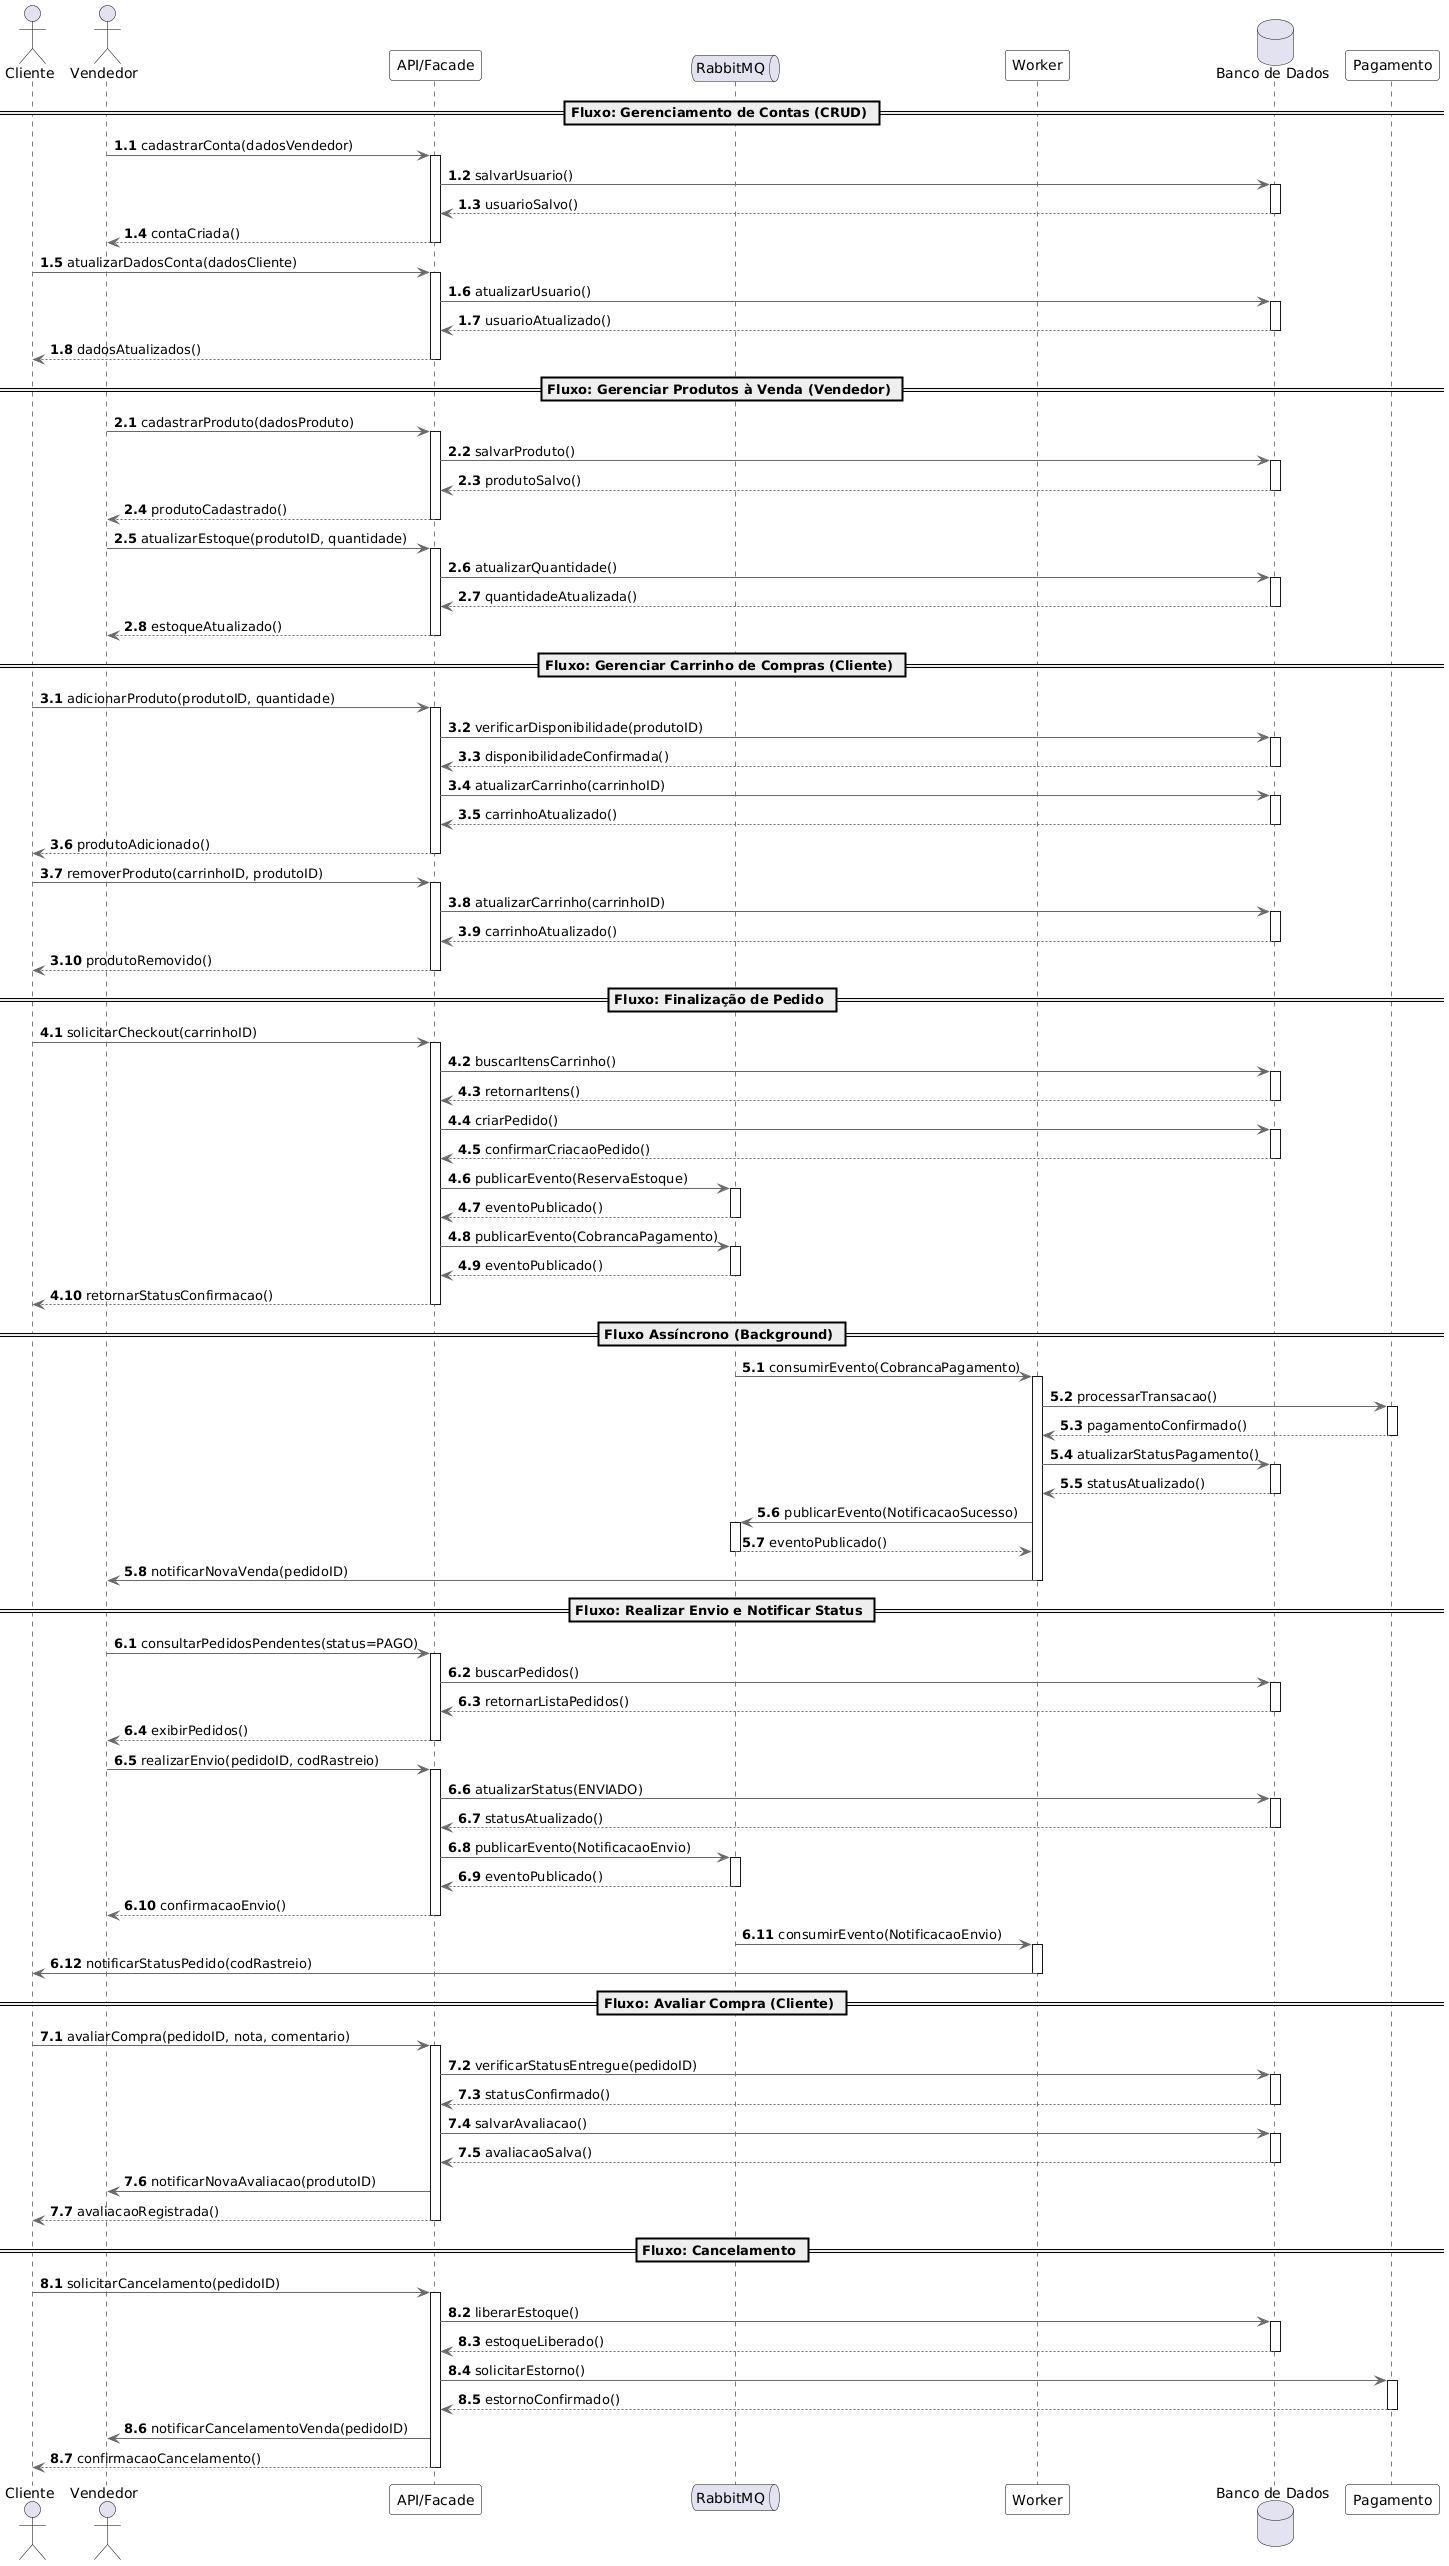

The diagram above was rendered by PlantUML. Its source (embedded in the PNG):
@startuml
skinparam shadowing false
skinparam defaultFontName "Segoe UI"

' --- ESTILOS MINIMALISTAS ---
skinparam sequence {
    ArrowColor DimGray
    ActorBorderColor Black
    LifeLineBorderColor Black
    LifeLineBackgroundColor White
    ParticipantBorderColor Black
    ParticipantBackgroundColor White
    DatabaseBorderColor Black
    DatabaseBackgroundColor White
}

' --- PARTICIPANTES ---
actor "Cliente" as C
actor "Vendedor" as V
participant "API/Facade" as API
queue "RabbitMQ" as Q
participant "Worker" as W
database "Banco de Dados" as BD
participant "Pagamento" as PG

' ==========================================
== Fluxo: Gerenciamento de Contas (CRUD) ==
' ==========================================

autonumber 1.1
V -> API: cadastrarConta(dadosVendedor)
activate API
API -> BD: salvarUsuario()
activate BD
BD --> API: usuarioSalvo()
deactivate BD
API --> V: contaCriada()
deactivate API

C -> API: atualizarDadosConta(dadosCliente)
activate API
API -> BD: atualizarUsuario()
activate BD
BD --> API: usuarioAtualizado()
deactivate BD
API --> C: dadosAtualizados()
deactivate API

' ==================================================
== Fluxo: Gerenciar Produtos à Venda (Vendedor) ==
' ==================================================

autonumber 2.1
V -> API: cadastrarProduto(dadosProduto)
activate API
API -> BD: salvarProduto()
activate BD
BD --> API: produtoSalvo()
deactivate BD
API --> V: produtoCadastrado()
deactivate API

V -> API: atualizarEstoque(produtoID, quantidade)
activate API
API -> BD: atualizarQuantidade()
activate BD
BD --> API: quantidadeAtualizada()
deactivate BD
API --> V: estoqueAtualizado()
deactivate API

' ==================================================
== Fluxo: Gerenciar Carrinho de Compras (Cliente) ==
' ==================================================

autonumber 3.1
C -> API: adicionarProduto(produtoID, quantidade)
activate API
API -> BD: verificarDisponibilidade(produtoID)
activate BD
BD --> API: disponibilidadeConfirmada()
deactivate BD
API -> BD: atualizarCarrinho(carrinhoID)
activate BD
BD --> API: carrinhoAtualizado()
deactivate BD
API --> C: produtoAdicionado()
deactivate API

C -> API: removerProduto(carrinhoID, produtoID)
activate API
API -> BD: atualizarCarrinho(carrinhoID)
activate BD
BD --> API: carrinhoAtualizado()
deactivate BD
API --> C: produtoRemovido()
deactivate API

' ==========================================
== Fluxo: Finalização de Pedido ==
' ==========================================

autonumber 4.1
C -> API: solicitarCheckout(carrinhoID)
activate API
API -> BD: buscarItensCarrinho()
activate BD
BD --> API: retornarItens()
deactivate BD
API -> BD: criarPedido()
activate BD
BD --> API: confirmarCriacaoPedido()
deactivate BD
API -> Q: publicarEvento(ReservaEstoque)
activate Q
Q --> API: eventoPublicado()
deactivate Q
API -> Q: publicarEvento(CobrancaPagamento)
activate Q
Q --> API: eventoPublicado()
deactivate Q
API --> C: retornarStatusConfirmacao()
deactivate API

' ==========================================
== Fluxo Assíncrono (Background) ==
' ==========================================

autonumber 5.1
Q -> W: consumirEvento(CobrancaPagamento)
activate W
W -> PG: processarTransacao()
activate PG
PG --> W: pagamentoConfirmado()
deactivate PG
W -> BD: atualizarStatusPagamento()
activate BD
BD --> W: statusAtualizado()
deactivate BD
W -> Q: publicarEvento(NotificacaoSucesso)
activate Q
Q --> W: eventoPublicado()
deactivate Q
W -> V: notificarNovaVenda(pedidoID)
deactivate W

' ==================================================
== Fluxo: Realizar Envio e Notificar Status ==
' ==================================================

autonumber 6.1
V -> API: consultarPedidosPendentes(status=PAGO)
activate API
API -> BD: buscarPedidos()
activate BD
BD --> API: retornarListaPedidos()
deactivate BD
API --> V: exibirPedidos()
deactivate API

V -> API: realizarEnvio(pedidoID, codRastreio)
activate API
API -> BD: atualizarStatus(ENVIADO)
activate BD
BD --> API: statusAtualizado()
deactivate BD
API -> Q: publicarEvento(NotificacaoEnvio)
activate Q
Q --> API: eventoPublicado()
deactivate Q
API --> V: confirmacaoEnvio()
deactivate API

Q -> W: consumirEvento(NotificacaoEnvio)
activate W
W -> C: notificarStatusPedido(codRastreio)
deactivate W

' ==========================================
== Fluxo: Avaliar Compra (Cliente) ==
' ==========================================

autonumber 7.1
C -> API: avaliarCompra(pedidoID, nota, comentario)
activate API
API -> BD: verificarStatusEntregue(pedidoID)
activate BD
BD --> API: statusConfirmado()
deactivate BD
API -> BD: salvarAvaliacao()
activate BD
BD --> API: avaliacaoSalva()
deactivate BD
API -> V: notificarNovaAvaliacao(produtoID)
API --> C: avaliacaoRegistrada()
deactivate API

' ==========================================
== Fluxo: Cancelamento ==
' ==========================================

autonumber 8.1
C -> API: solicitarCancelamento(pedidoID)
activate API
API -> BD: liberarEstoque()
activate BD
BD --> API: estoqueLiberado()
deactivate BD
API -> PG: solicitarEstorno()
activate PG
PG --> API: estornoConfirmado()
deactivate PG
API -> V: notificarCancelamentoVenda(pedidoID)
API --> C: confirmacaoCancelamento()
deactivate API
@enduml